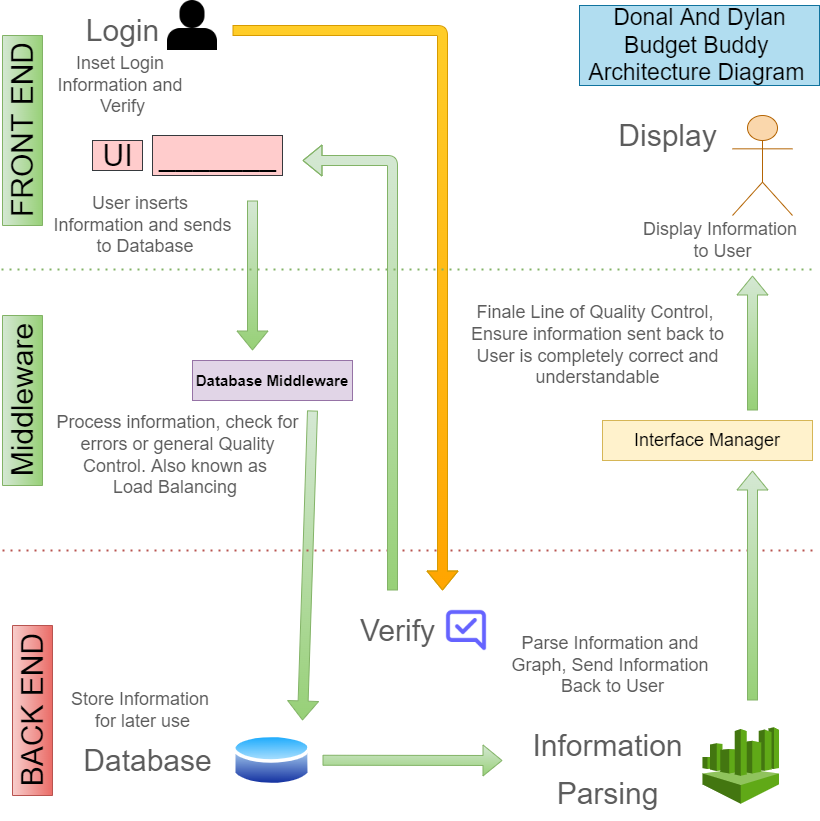

The diagram above was exported from draw.io. Its source (the exported page's mxGraphModel, read from the mxfile embedded in the PNG):
<mxGraphModel dx="2021" dy="1707" grid="1" gridSize="10" guides="1" tooltips="1" connect="1" arrows="1" fold="1" page="1" pageScale="1" pageWidth="827" pageHeight="583" math="0" shadow="0">
  <root>
    <mxCell id="0" />
    <mxCell id="1" parent="0" />
    <mxCell id="zwSK5ng9KKrU35Q51A6E-3" value="" style="shape=flexArrow;endArrow=classic;html=1;rounded=1;sketch=0;fontSize=40;fontColor=#5C5C5C;strokeColor=#82b366;fillColor=#d5e8d4;curved=0;gradientColor=#97d077;" parent="1" edge="1">
      <mxGeometry width="50" height="50" relative="1" as="geometry">
        <mxPoint x="320" y="140" as="sourcePoint" />
        <mxPoint x="310" y="450" as="targetPoint" />
      </mxGeometry>
    </mxCell>
    <mxCell id="zwSK5ng9KKrU35Q51A6E-4" value="" style="endArrow=none;dashed=1;html=1;dashPattern=1 3;strokeWidth=2;rounded=1;sketch=0;fontSize=40;fontColor=#5C5C5C;fillColor=#f8cecc;curved=0;strokeColor=#b85450;" parent="1" edge="1">
      <mxGeometry width="50" height="50" relative="1" as="geometry">
        <mxPoint x="10" y="280" as="sourcePoint" />
        <mxPoint x="820" y="280" as="targetPoint" />
      </mxGeometry>
    </mxCell>
    <mxCell id="zwSK5ng9KKrU35Q51A6E-5" value="&lt;span style=&quot;font-size: 30px&quot;&gt;Information&lt;br&gt;Parsing&lt;/span&gt;" style="text;html=1;align=center;verticalAlign=middle;resizable=0;points=[];autosize=1;strokeColor=none;fillColor=none;fontSize=40;fontColor=#5C5C5C;" parent="1" vertex="1">
      <mxGeometry x="530" y="440" width="170" height="110" as="geometry" />
    </mxCell>
    <mxCell id="zwSK5ng9KKrU35Q51A6E-12" value="Database" style="text;html=1;align=center;verticalAlign=middle;resizable=0;points=[];autosize=1;strokeColor=none;fillColor=none;fontSize=30;fontColor=#5C5C5C;" parent="1" vertex="1">
      <mxGeometry x="85" y="470" width="140" height="40" as="geometry" />
    </mxCell>
    <mxCell id="zwSK5ng9KKrU35Q51A6E-13" value="" style="aspect=fixed;perimeter=ellipsePerimeter;html=1;align=center;shadow=0;dashed=0;spacingTop=3;image;image=img/lib/active_directory/database.svg;rounded=0;sketch=0;fontSize=30;fontColor=#5C5C5C;strokeColor=#006658;fillColor=#21C0A5;direction=east;" parent="1" vertex="1">
      <mxGeometry x="240" y="460.75" width="79.05" height="58.5" as="geometry" />
    </mxCell>
    <mxCell id="zwSK5ng9KKrU35Q51A6E-16" value="" style="outlineConnect=0;dashed=0;verticalLabelPosition=bottom;verticalAlign=top;align=center;html=1;shape=mxgraph.aws3.athena;fillColor=#60a917;rounded=0;sketch=0;fontSize=30;strokeColor=#2D7600;fontColor=#ffffff;" parent="1" vertex="1">
      <mxGeometry x="710" y="456.75" width="76.5" height="76.5" as="geometry" />
    </mxCell>
    <mxCell id="zwSK5ng9KKrU35Q51A6E-18" value="" style="shape=flexArrow;endArrow=classic;html=1;rounded=1;sketch=0;fontSize=40;fontColor=#5C5C5C;strokeColor=#82b366;fillColor=#d5e8d4;curved=0;gradientColor=#97d077;" parent="1" edge="1">
      <mxGeometry width="50" height="50" relative="1" as="geometry">
        <mxPoint x="760" y="430" as="sourcePoint" />
        <mxPoint x="760" y="200" as="targetPoint" />
      </mxGeometry>
    </mxCell>
    <mxCell id="zwSK5ng9KKrU35Q51A6E-19" value="Display" style="text;html=1;align=center;verticalAlign=middle;resizable=0;points=[];autosize=1;strokeColor=none;fillColor=none;fontSize=30;fontColor=#5C5C5C;" parent="1" vertex="1">
      <mxGeometry x="620" y="-155" width="110" height="40" as="geometry" />
    </mxCell>
    <mxCell id="zwSK5ng9KKrU35Q51A6E-20" value="" style="shape=umlActor;verticalLabelPosition=bottom;verticalAlign=top;html=1;outlineConnect=0;rounded=0;sketch=0;fontSize=30;strokeColor=#b46504;fillColor=#fad7ac;" parent="1" vertex="1">
      <mxGeometry x="740" y="-155" width="60" height="100" as="geometry" />
    </mxCell>
    <mxCell id="zwSK5ng9KKrU35Q51A6E-21" value="_______" style="text;html=1;align=center;verticalAlign=middle;resizable=0;points=[];autosize=1;strokeColor=#36393d;fillColor=#ffcccc;fontSize=30;" parent="1" vertex="1">
      <mxGeometry x="160" y="-135" width="130" height="40" as="geometry" />
    </mxCell>
    <mxCell id="zwSK5ng9KKrU35Q51A6E-24" value="BACK END" style="text;html=1;align=center;verticalAlign=middle;resizable=0;points=[];autosize=1;strokeColor=#b85450;fillColor=#f8cecc;fontSize=30;rotation=270;gradientColor=#ea6b66;" parent="1" vertex="1">
      <mxGeometry x="-45" y="420" width="170" height="40" as="geometry" />
    </mxCell>
    <mxCell id="zwSK5ng9KKrU35Q51A6E-27" value="" style="shape=flexArrow;endArrow=classic;html=1;rounded=1;sketch=0;fontSize=30;fontColor=#5C5C5C;strokeColor=#d79b00;fillColor=#ffcd28;curved=0;gradientColor=#ffa500;" parent="1" edge="1">
      <mxGeometry width="50" height="50" relative="1" as="geometry">
        <mxPoint x="240" y="-240" as="sourcePoint" />
        <mxPoint x="450" y="320" as="targetPoint" />
        <Array as="points">
          <mxPoint x="450" y="-240" />
        </Array>
      </mxGeometry>
    </mxCell>
    <mxCell id="zwSK5ng9KKrU35Q51A6E-34" value="Verify" style="text;html=1;align=center;verticalAlign=middle;resizable=0;points=[];autosize=1;strokeColor=none;fillColor=none;fontSize=30;fontColor=#5C5C5C;" parent="1" vertex="1">
      <mxGeometry x="360" y="340" width="90" height="40" as="geometry" />
    </mxCell>
    <mxCell id="zwSK5ng9KKrU35Q51A6E-35" value="" style="shape=image;html=1;verticalAlign=top;verticalLabelPosition=bottom;labelBackgroundColor=#ffffff;imageAspect=0;aspect=fixed;image=https://cdn1.iconfinder.com/data/icons/unicons-line-vol-2/24/comment-alt-verify-128.png;rounded=0;sketch=0;fontSize=30;fontColor=#5C5C5C;strokeColor=#006658;fillColor=none;" parent="1" vertex="1">
      <mxGeometry x="450" y="336" width="48" height="48" as="geometry" />
    </mxCell>
    <mxCell id="zwSK5ng9KKrU35Q51A6E-36" value="" style="shape=flexArrow;endArrow=classic;html=1;rounded=1;sketch=0;fontSize=30;fontColor=#5C5C5C;strokeColor=#82b366;fillColor=#d5e8d4;curved=0;gradientColor=#97d077;" parent="1" edge="1">
      <mxGeometry width="50" height="50" relative="1" as="geometry">
        <mxPoint x="400" y="320" as="sourcePoint" />
        <mxPoint x="310" y="-110" as="targetPoint" />
        <Array as="points">
          <mxPoint x="400" y="-110" />
        </Array>
      </mxGeometry>
    </mxCell>
    <mxCell id="zwSK5ng9KKrU35Q51A6E-38" value="" style="shape=flexArrow;endArrow=classic;html=1;rounded=1;sketch=0;fontSize=40;fontColor=#5C5C5C;strokeColor=#82b366;fillColor=#d5e8d4;curved=0;gradientColor=#97d077;" parent="1" edge="1">
      <mxGeometry width="50" height="50" relative="1" as="geometry">
        <mxPoint x="330" y="489.75" as="sourcePoint" />
        <mxPoint x="510" y="490" as="targetPoint" />
      </mxGeometry>
    </mxCell>
    <mxCell id="zwSK5ng9KKrU35Q51A6E-42" value="Store Information &lt;br&gt;for later use" style="text;html=1;align=center;verticalAlign=middle;resizable=0;points=[];autosize=1;strokeColor=none;fillColor=none;fontSize=18;fontColor=#5C5C5C;" parent="1" vertex="1">
      <mxGeometry x="75" y="415" width="150" height="50" as="geometry" />
    </mxCell>
    <mxCell id="zwSK5ng9KKrU35Q51A6E-43" value="Parse Information and &lt;br&gt;Graph, Send Information &lt;br&gt;Back to User" style="text;html=1;align=center;verticalAlign=middle;resizable=0;points=[];autosize=1;strokeColor=none;fillColor=none;fontSize=18;fontColor=#5C5C5C;" parent="1" vertex="1">
      <mxGeometry x="515" y="360" width="210" height="70" as="geometry" />
    </mxCell>
    <mxCell id="zwSK5ng9KKrU35Q51A6E-44" value="Display Information &lt;br&gt;to User" style="text;html=1;align=center;verticalAlign=middle;resizable=0;points=[];autosize=1;strokeColor=none;fillColor=none;fontSize=18;fontColor=#5C5C5C;" parent="1" vertex="1">
      <mxGeometry x="645" y="-55" width="170" height="50" as="geometry" />
    </mxCell>
    <mxCell id="zwSK5ng9KKrU35Q51A6E-45" value="&lt;font style=&quot;font-size: 23px&quot;&gt;Donal And Dylan&lt;br&gt;Budget Buddy &lt;br&gt;&lt;font style=&quot;font-size: 23px&quot;&gt;Architecture Diagram&amp;nbsp;&lt;/font&gt;&lt;/font&gt;" style="text;html=1;align=center;verticalAlign=middle;resizable=0;points=[];autosize=1;strokeColor=#10739e;fillColor=#b1ddf0;fontSize=18;" parent="1" vertex="1">
      <mxGeometry x="587" y="-265" width="240" height="80" as="geometry" />
    </mxCell>
    <mxCell id="M18yUjGJVVS0zFy1npfj-2" value="Inset Login &lt;br&gt;Information and &lt;br&gt;Verify" style="text;html=1;align=center;verticalAlign=middle;resizable=0;points=[];autosize=1;strokeColor=none;fillColor=none;fontSize=18;fontColor=#5C5C5C;" vertex="1" parent="1">
      <mxGeometry x="60" y="-220" width="140" height="70" as="geometry" />
    </mxCell>
    <mxCell id="M18yUjGJVVS0zFy1npfj-3" value="Login" style="text;html=1;align=center;verticalAlign=middle;resizable=0;points=[];autosize=1;strokeColor=none;fillColor=none;fontSize=30;fontColor=#5C5C5C;" vertex="1" parent="1">
      <mxGeometry x="85" y="-260" width="90" height="40" as="geometry" />
    </mxCell>
    <mxCell id="M18yUjGJVVS0zFy1npfj-4" value="" style="shape=image;html=1;verticalAlign=top;verticalLabelPosition=bottom;labelBackgroundColor=#ffffff;imageAspect=0;aspect=fixed;image=https://cdn4.iconfinder.com/data/icons/essential-app-2/16/user-avatar-human-admin-login-128.png;rounded=0;sketch=0;fontSize=30;fontColor=#5C5C5C;strokeColor=#006658;fillColor=none;" vertex="1" parent="1">
      <mxGeometry x="175" y="-270" width="50" height="50" as="geometry" />
    </mxCell>
    <mxCell id="M18yUjGJVVS0zFy1npfj-8" value="" style="shape=flexArrow;endArrow=classic;html=1;rounded=1;sketch=0;fontSize=40;fontColor=#5C5C5C;strokeColor=#82b366;fillColor=#d5e8d4;curved=0;gradientColor=#97d077;" edge="1" parent="1">
      <mxGeometry width="50" height="50" relative="1" as="geometry">
        <mxPoint x="260" y="-70" as="sourcePoint" />
        <mxPoint x="260" y="80" as="targetPoint" />
      </mxGeometry>
    </mxCell>
    <mxCell id="M18yUjGJVVS0zFy1npfj-9" value="FRONT END" style="text;html=1;align=center;verticalAlign=middle;resizable=0;points=[];autosize=1;strokeColor=#82b366;fillColor=#d5e8d4;fontSize=30;rotation=270;gradientColor=#97d077;" vertex="1" parent="1">
      <mxGeometry x="-65" y="-160" width="190" height="40" as="geometry" />
    </mxCell>
    <mxCell id="M18yUjGJVVS0zFy1npfj-10" value="&lt;font style=&quot;font-size: 18px&quot;&gt;User inserts &lt;br&gt;Information and sends&lt;br&gt;&amp;nbsp;to Database&lt;/font&gt;" style="text;html=1;align=center;verticalAlign=middle;resizable=0;points=[];autosize=1;strokeColor=none;fillColor=none;fontSize=18;fontColor=#5C5C5C;" vertex="1" parent="1">
      <mxGeometry x="55" y="-80" width="190" height="70" as="geometry" />
    </mxCell>
    <mxCell id="M18yUjGJVVS0zFy1npfj-11" value="&lt;font style=&quot;font-size: 30px&quot;&gt;UI&lt;/font&gt;" style="text;html=1;align=center;verticalAlign=middle;resizable=0;points=[];autosize=1;strokeColor=#36393d;fillColor=#ffcccc;" vertex="1" parent="1">
      <mxGeometry x="100" y="-130" width="50" height="30" as="geometry" />
    </mxCell>
    <mxCell id="M18yUjGJVVS0zFy1npfj-12" value="" style="endArrow=none;dashed=1;html=1;dashPattern=1 3;strokeWidth=2;rounded=1;sketch=0;fontSize=40;fontColor=#5C5C5C;fillColor=#d5e8d4;curved=0;strokeColor=#82b366;" edge="1" parent="1">
      <mxGeometry width="50" height="50" relative="1" as="geometry">
        <mxPoint x="9" y="-1" as="sourcePoint" />
        <mxPoint x="819" y="-1" as="targetPoint" />
      </mxGeometry>
    </mxCell>
    <mxCell id="M18yUjGJVVS0zFy1npfj-13" value="Middleware" style="text;html=1;align=center;verticalAlign=middle;resizable=0;points=[];autosize=1;strokeColor=#82b366;fillColor=#d5e8d4;fontSize=30;rotation=270;gradientColor=#97d077;" vertex="1" parent="1">
      <mxGeometry x="-55" y="110" width="170" height="40" as="geometry" />
    </mxCell>
    <mxCell id="M18yUjGJVVS0zFy1npfj-16" value="&lt;font size=&quot;1&quot;&gt;&lt;b style=&quot;font-size: 15px&quot;&gt;Database Middleware&lt;/b&gt;&lt;/font&gt;" style="whiteSpace=wrap;html=1;fillColor=#e1d5e7;strokeColor=#9673a6;" vertex="1" parent="1">
      <mxGeometry x="200" y="90" width="160" height="40" as="geometry" />
    </mxCell>
    <mxCell id="M18yUjGJVVS0zFy1npfj-18" value="Process information, check for&lt;br&gt;errors or general Quality&lt;br&gt;Control. Also known as &lt;br&gt;Load Balancing&amp;nbsp;" style="text;html=1;align=center;verticalAlign=middle;resizable=0;points=[];autosize=1;strokeColor=none;fillColor=none;fontSize=18;fontColor=#5C5C5C;" vertex="1" parent="1">
      <mxGeometry x="55" y="140" width="260" height="90" as="geometry" />
    </mxCell>
    <mxCell id="M18yUjGJVVS0zFy1npfj-19" value="Interface Manager" style="whiteSpace=wrap;html=1;fontFamily=Helvetica;fontSize=18;fillColor=#fff2cc;strokeColor=#d6b656;" vertex="1" parent="1">
      <mxGeometry x="610" y="150" width="210" height="40" as="geometry" />
    </mxCell>
    <mxCell id="M18yUjGJVVS0zFy1npfj-20" value="" style="shape=flexArrow;endArrow=classic;html=1;rounded=1;sketch=0;fontSize=40;fontColor=#5C5C5C;strokeColor=#82b366;fillColor=#d5e8d4;curved=0;gradientColor=#97d077;" edge="1" parent="1">
      <mxGeometry width="50" height="50" relative="1" as="geometry">
        <mxPoint x="760" y="140" as="sourcePoint" />
        <mxPoint x="760" y="5" as="targetPoint" />
      </mxGeometry>
    </mxCell>
    <mxCell id="M18yUjGJVVS0zFy1npfj-22" value="Finale Line of Quality Control,&amp;nbsp;&lt;br&gt;Ensure information sent back to&lt;br&gt;User is completely correct and&lt;br&gt;understandable" style="text;html=1;align=center;verticalAlign=middle;resizable=0;points=[];autosize=1;strokeColor=none;fillColor=none;fontSize=18;fontColor=#5C5C5C;" vertex="1" parent="1">
      <mxGeometry x="470" y="30" width="270" height="90" as="geometry" />
    </mxCell>
  </root>
</mxGraphModel>